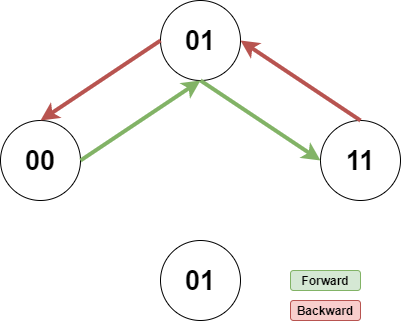

The diagram above was exported from draw.io. Its source (the exported page's mxGraphModel, read from the mxfile embedded in the PNG):
<mxGraphModel dx="1422" dy="762" grid="1" gridSize="10" guides="1" tooltips="1" connect="1" arrows="1" fold="1" page="1" pageScale="1" pageWidth="850" pageHeight="1100" math="0" shadow="0">
  <root>
    <mxCell id="dy_PtEgu_QOqg-ra_6or-0" />
    <mxCell id="dy_PtEgu_QOqg-ra_6or-1" parent="dy_PtEgu_QOqg-ra_6or-0" />
    <mxCell id="_-3gGAoFK9ybN2HCi9G5-0" value="" style="group" vertex="1" connectable="0" parent="dy_PtEgu_QOqg-ra_6or-1">
      <mxGeometry x="250" y="90" width="400" height="320" as="geometry" />
    </mxCell>
    <mxCell id="dy_PtEgu_QOqg-ra_6or-2" value="&lt;font style=&quot;font-size: 27px&quot;&gt;&lt;b&gt;00&lt;/b&gt;&lt;/font&gt;" style="ellipse;whiteSpace=wrap;html=1;aspect=fixed;" vertex="1" parent="_-3gGAoFK9ybN2HCi9G5-0">
      <mxGeometry y="120" width="80" height="80" as="geometry" />
    </mxCell>
    <mxCell id="dy_PtEgu_QOqg-ra_6or-3" value="&lt;font style=&quot;font-size: 27px&quot;&gt;&lt;b&gt;11&lt;/b&gt;&lt;/font&gt;" style="ellipse;whiteSpace=wrap;html=1;aspect=fixed;" vertex="1" parent="_-3gGAoFK9ybN2HCi9G5-0">
      <mxGeometry x="320" y="120" width="80" height="80" as="geometry" />
    </mxCell>
    <mxCell id="dy_PtEgu_QOqg-ra_6or-4" value="&lt;font style=&quot;font-size: 27px&quot;&gt;&lt;b&gt;01&lt;/b&gt;&lt;/font&gt;" style="ellipse;whiteSpace=wrap;html=1;aspect=fixed;" vertex="1" parent="_-3gGAoFK9ybN2HCi9G5-0">
      <mxGeometry x="160" width="80" height="80" as="geometry" />
    </mxCell>
    <mxCell id="dy_PtEgu_QOqg-ra_6or-5" value="&lt;font style=&quot;font-size: 27px&quot;&gt;&lt;b&gt;01&lt;/b&gt;&lt;/font&gt;" style="ellipse;whiteSpace=wrap;html=1;aspect=fixed;" vertex="1" parent="_-3gGAoFK9ybN2HCi9G5-0">
      <mxGeometry x="160" y="240" width="80" height="80" as="geometry" />
    </mxCell>
    <mxCell id="dy_PtEgu_QOqg-ra_6or-6" value="" style="endArrow=classic;html=1;strokeWidth=4;fillColor=#d5e8d4;strokeColor=#82b366;entryX=0.5;entryY=1;entryDx=0;entryDy=0;exitX=1;exitY=0.5;exitDx=0;exitDy=0;" edge="1" parent="_-3gGAoFK9ybN2HCi9G5-0" source="dy_PtEgu_QOqg-ra_6or-2" target="dy_PtEgu_QOqg-ra_6or-4">
      <mxGeometry width="50" height="50" as="geometry">
        <mxPoint x="160" y="330" as="sourcePoint" />
        <mxPoint x="73" y="190" as="targetPoint" />
        <Array as="points" />
      </mxGeometry>
    </mxCell>
    <mxCell id="dy_PtEgu_QOqg-ra_6or-7" value="" style="endArrow=classic;html=1;strokeWidth=4;exitX=0.5;exitY=1;exitDx=0;exitDy=0;fillColor=#d5e8d4;strokeColor=#82b366;entryX=0;entryY=0.5;entryDx=0;entryDy=0;" edge="1" parent="_-3gGAoFK9ybN2HCi9G5-0" source="dy_PtEgu_QOqg-ra_6or-4" target="dy_PtEgu_QOqg-ra_6or-3">
      <mxGeometry width="50" height="50" as="geometry">
        <mxPoint x="78.28427124746213" y="141.71572875253787" as="sourcePoint" />
        <mxPoint x="332" y="140" as="targetPoint" />
        <Array as="points" />
      </mxGeometry>
    </mxCell>
    <mxCell id="dy_PtEgu_QOqg-ra_6or-8" value="" style="endArrow=classic;html=1;strokeWidth=4;entryX=1;entryY=0.5;entryDx=0;entryDy=0;fillColor=#f8cecc;strokeColor=#b85450;exitX=0.5;exitY=0;exitDx=0;exitDy=0;" edge="1" parent="_-3gGAoFK9ybN2HCi9G5-0" target="dy_PtEgu_QOqg-ra_6or-4" source="dy_PtEgu_QOqg-ra_6or-3">
      <mxGeometry width="50" height="50" as="geometry">
        <mxPoint x="332" y="140" as="sourcePoint" />
        <mxPoint x="341.71572875253787" y="141.71572875253787" as="targetPoint" />
        <Array as="points" />
      </mxGeometry>
    </mxCell>
    <mxCell id="dy_PtEgu_QOqg-ra_6or-9" value="" style="endArrow=classic;html=1;strokeWidth=4;exitX=0;exitY=0.5;exitDx=0;exitDy=0;fillColor=#f8cecc;strokeColor=#b85450;" edge="1" parent="_-3gGAoFK9ybN2HCi9G5-0" source="dy_PtEgu_QOqg-ra_6or-4">
      <mxGeometry width="50" height="50" as="geometry">
        <mxPoint x="341.71572875253787" y="198.28427124746213" as="sourcePoint" />
        <mxPoint x="40" y="120" as="targetPoint" />
        <Array as="points" />
      </mxGeometry>
    </mxCell>
    <mxCell id="dy_PtEgu_QOqg-ra_6or-10" value="&lt;b&gt;Forward&lt;/b&gt;" style="rounded=1;whiteSpace=wrap;html=1;fillColor=#d5e8d4;strokeColor=#82b366;" vertex="1" parent="_-3gGAoFK9ybN2HCi9G5-0">
      <mxGeometry x="290" y="270" width="70" height="20" as="geometry" />
    </mxCell>
    <mxCell id="dy_PtEgu_QOqg-ra_6or-11" value="&lt;b&gt;Backward&lt;/b&gt;" style="rounded=1;whiteSpace=wrap;html=1;fillColor=#f8cecc;strokeColor=#b85450;" vertex="1" parent="_-3gGAoFK9ybN2HCi9G5-0">
      <mxGeometry x="290" y="300" width="70" height="20" as="geometry" />
    </mxCell>
  </root>
</mxGraphModel>